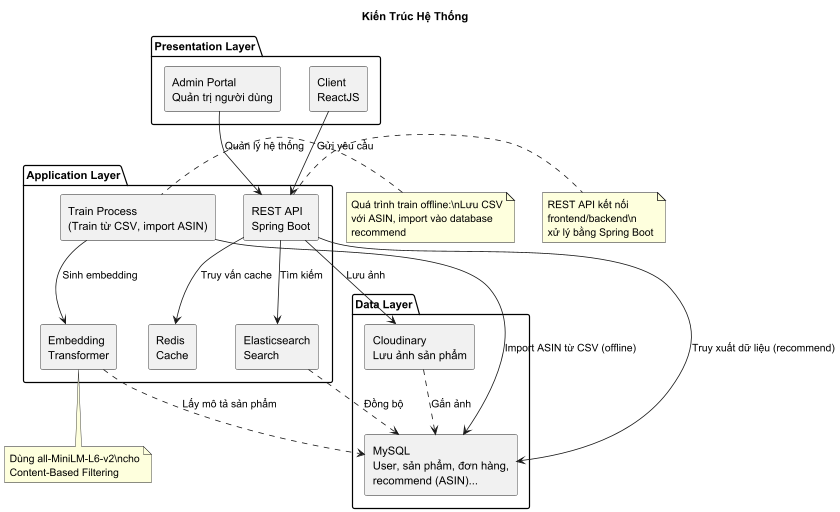

The diagram above was rendered by PlantUML. Its source (embedded in the PNG):
@startuml
title Kiến Trúc Hệ Thống

skinparam componentStyle rectangle
skinparam DefaultTextAlignment left
skinparam wrapWidth 200
skinparam maxMessageSize 200

package "Presentation Layer" {
  component "Admin Portal\nQuản trị người dùng" as Admin
  component "Client\nReactJS" as Client
}

package "Application Layer" {
  component "REST API\nSpring Boot" as API
  component "Embedding\nTransformer" as Embedding
  component "Redis\nCache" as Redis
  component "Elasticsearch\nSearch" as Elastic
  component "Train Process\n(Train từ CSV, import ASIN)" as Train
}

package "Data Layer" {
  component "MySQL\nUser, sản phẩm, đơn hàng, recommend (ASIN)..." as MySQL
  component "Cloudinary\nLưu ảnh sản phẩm" as Cloudinary
}

Client --> API : Gửi yêu cầu
Admin --> API : Quản lý hệ thống

API --> Redis : Truy vấn cache
API --> Elastic : Tìm kiếm
API --> MySQL : Truy xuất dữ liệu (recommend)
API --> Cloudinary : Lưu ảnh

Elastic ..> MySQL : Đồng bộ
Cloudinary ..> MySQL : Gắn ảnh

Train --> Embedding : Sinh embedding
Train --> MySQL : Import ASIN từ CSV (offline)
Embedding ..> MySQL : Lấy mô tả sản phẩm

note right of API
REST API kết nối frontend/backend\n
xử lý bằng Spring Boot
end note

note bottom of Embedding
Dùng all-MiniLM-L6-v2\ncho Content-Based Filtering
end note

note left of Train
Quá trình train offline:\nLưu CSV với ASIN, import vào database recommend
end note
@enduml